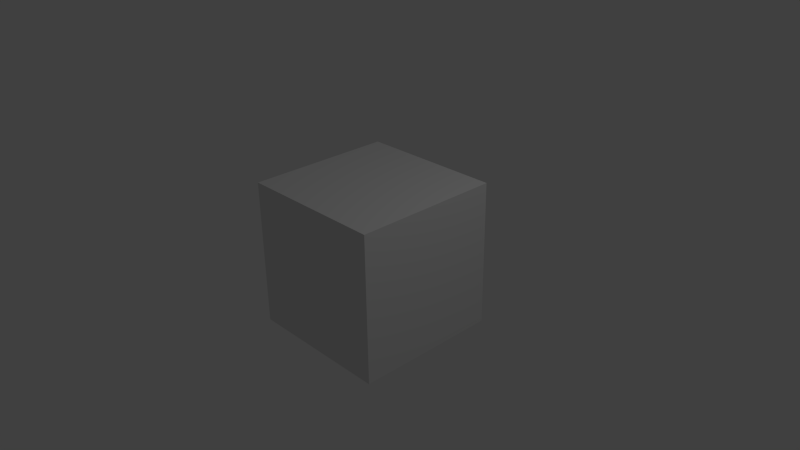 # Source: car_ordinary.blend  (saved by Blender 2.74.0; exported with 4.5.12 LTS)
import bpy
from mathutils import Matrix  # noqa: F401  (used for matrix-valued properties, if any)

bpy.ops.wm.read_factory_settings(use_empty=True)
scene = bpy.context.scene
scene.name = 'Scene'

# ---- collections
col_collection_1 = bpy.data.collections.new('Collection 1'); scene.collection.children.link(col_collection_1)

# ---- materials (node trees are filled in below, after node groups)
mat_material = bpy.data.materials.new('Material')
mat_material.alpha_threshold = 0.0
mat_material.use_transparent_shadow = False
mat_material.roughness = 0.5
mat_material.line_color = (0.0, 0.0, 0.0, 1.0)

# ---- material node trees

# ---- world
world_world = bpy.data.worlds.new('World'); scene.world = world_world
world_world.color = (0.05088, 0.05088, 0.05088)
world_world.use_sun_shadow = False
world_world.sun_shadow_jitter_overblur = 0.0
world_world.cycles.sampling_method = 'MANUAL'
world_world.cycles.sample_map_resolution = 256

# ---- cameras
cam_camera = bpy.data.cameras.new('Camera')
cam_camera.clip_end = 100.0
cam_camera.lens = 35.0
cam_camera.sensor_width = 32.0
cam_camera.sensor_height = 18.0
cam_camera.ortho_scale = 7.314
cam_camera.dof.focus_distance = 0.0
cam_camera.dof.aperture_fstop = 128.0

# ---- lights
light_lamp = bpy.data.lights.new('Lamp', 'POINT')
light_lamp.transmission_factor = 0.0
light_lamp.cutoff_distance = 30.0
light_lamp.energy = 100.0
light_lamp.shadow_buffer_clip_start = 1.001
light_lamp.shadow_soft_size = 0.1
light_lamp.shadow_maximum_resolution = 0.006
light_lamp.use_absolute_resolution = True
light_lamp.cycles.use_multiple_importance_sampling = False

# ---- meshes
me_cube = bpy.data.meshes.new('Cube')
me_cube.from_pydata([(1.0, 1.0, -1.0), (1.0, -1.0, -1.0), (-1.0, -1.0, -1.0), (-1.0, 1.0, -1.0), (1.0, 1.0, 1.0), (1.0, -1.0, 1.0), (-1.0, -1.0, 1.0), (-1.0, 1.0, 1.0)], [], [(0, 1, 2, 3), (4, 7, 6, 5), (0, 4, 5, 1), (1, 5, 6, 2), (2, 6, 7, 3), (4, 0, 3, 7)])
me_cube.materials.append(mat_material)
me_cube.use_remesh_preserve_volume = False
me_cube.use_remesh_preserve_attributes = False
me_cube.use_mirror_vertex_groups = False
me_cube.update()

# ---- objects
ob_cube = bpy.data.objects.new('Cube', me_cube)
ob_lamp = bpy.data.objects.new('Lamp', light_lamp)
ob_camera = bpy.data.objects.new('Camera', cam_camera)

# ---- transforms, parenting, visibility, modifiers, constraints
ob_cube.location = (0.0, 0.0, 0.0)
ob_cube.lock_rotations_4d = False
ob_cube.empty_display_type = 'ARROWS'
ob_cube.lineart.crease_threshold = 0.0
ob_lamp.location = (4.076, 1.005, 5.904)
ob_lamp.rotation_euler = (0.6503, 0.05522, 1.866)
ob_lamp.lock_rotations_4d = False
ob_lamp.empty_display_type = 'ARROWS'
ob_lamp.color = (0.0, 0.0, 0.0, 0.0)
ob_lamp.lineart.crease_threshold = 0.0
ob_camera.location = (7.481, -6.508, 5.344)
ob_camera.rotation_euler = (1.109, 0.01082, 0.8149)
ob_camera.lock_rotations_4d = False
ob_camera.empty_display_type = 'ARROWS'
ob_camera.color = (0.0, 0.0, 0.0, 0.0)
ob_camera.display_type = 'WIRE'
ob_camera.lineart.crease_threshold = 0.0

# ---- collection membership
col_collection_1.objects.link(ob_cube)
col_collection_1.objects.link(ob_lamp)
col_collection_1.objects.link(ob_camera)

# ---- scene / render settings (as saved in the file)
scene.camera = ob_camera
scene.frame_start = 1; scene.frame_end = 250; scene.frame_set(1)
scene.render.engine = 'BLENDER_EEVEE_NEXT'
scene.render.resolution_percentage = 50
scene.render.dither_intensity = 0.0
scene.cycles.use_denoising = False
scene.cycles.samples = 10
scene.cycles.sampling_pattern = 'TABULATED_SOBOL'
scene.cycles.light_sampling_threshold = 0.0
scene.cycles.use_adaptive_sampling = False
scene.cycles.use_light_tree = False
scene.cycles.blur_glossy = 0.0
scene.cycles.pixel_filter_type = 'GAUSSIAN'
scene.cycles.sample_clamp_indirect = 0.0
scene.view_settings.view_transform = 'Standard'
bpy.context.view_layer.update()
